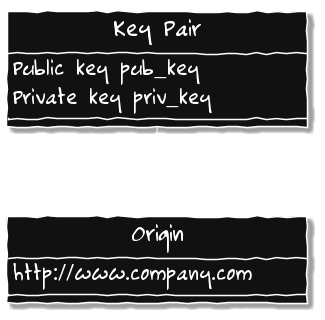

The diagram above was rendered by PlantUML. Its source (embedded in the PNG):
@startuml

skinparam backgroundColor transparent
skinparam handwritten true

skinparam minClassWidth 300

skinparam class {
  BorderColor White
  BackgroundColor #111111
  FontName Rufscript
  FontSize 24
  FontColor White
}

skinparam DefaultFontColor White
skinparam DefaultFontName Rufscript
skinparam DefaultFontSize 22

skinparam ArrowColor White

class "Key Pair" {
  Public key pub_key
  Private key priv_key
}

class Origin {
  http://www.company.com
}

hide Origin circle
hide "Key Pair" circle

"Key Pair" "1" -- "1" Origin : associated with

@enduml